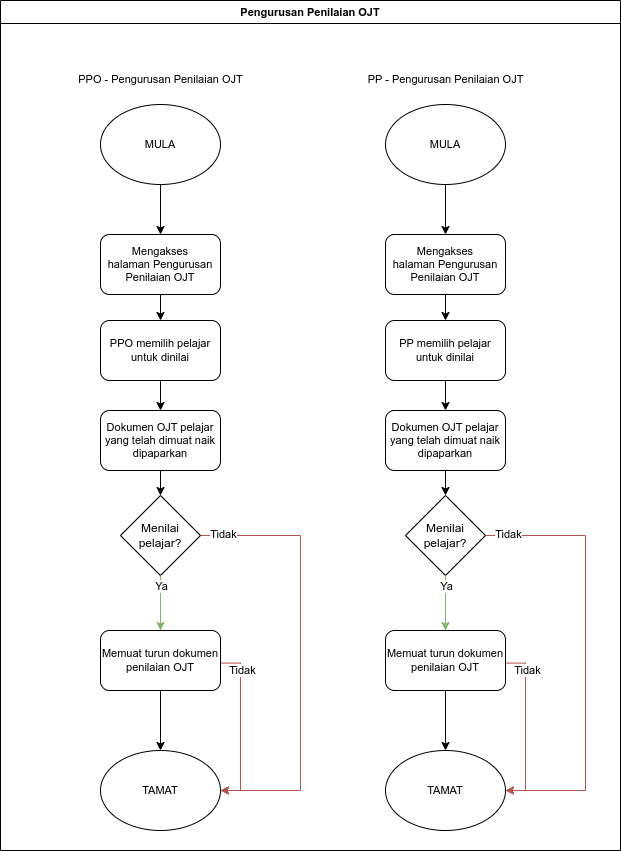

The diagram above was exported from draw.io. Its source (the exported page's mxGraphModel, read from the mxfile embedded in the PNG):
<mxGraphModel dx="4778" dy="1356" grid="1" gridSize="10" guides="1" tooltips="1" connect="1" arrows="1" fold="1" page="1" pageScale="1" pageWidth="850" pageHeight="1100" math="0" shadow="0">
  <root>
    <mxCell id="0" />
    <mxCell id="1" parent="0" />
    <mxCell id="2" value="Pengurusan Penilaian OJT" style="swimlane;whiteSpace=wrap;html=1;fontFamily=Helvetica;fontSize=11;fontColor=default;startSize=23;" vertex="1" parent="1">
      <mxGeometry x="5460" y="1790" width="620" height="850" as="geometry" />
    </mxCell>
    <mxCell id="3" value="" style="edgeStyle=orthogonalEdgeStyle;rounded=0;orthogonalLoop=1;jettySize=auto;html=1;entryX=0.5;entryY=0;entryDx=0;entryDy=0;" edge="1" parent="2" source="4" target="7">
      <mxGeometry relative="1" as="geometry">
        <mxPoint x="159.9999999999991" y="256" as="targetPoint" />
      </mxGeometry>
    </mxCell>
    <mxCell id="4" value="MULA" style="ellipse;whiteSpace=wrap;html=1;fontFamily=Helvetica;fontSize=11;fontColor=default;" vertex="1" parent="2">
      <mxGeometry x="100" y="104" width="120" height="80" as="geometry" />
    </mxCell>
    <mxCell id="5" value="PPO -&amp;nbsp;Pengurusan Penilaian OJT" style="text;html=1;align=center;verticalAlign=middle;resizable=0;points=[];autosize=1;strokeColor=none;fillColor=none;fontSize=11;fontFamily=Helvetica;fontColor=default;" vertex="1" parent="2">
      <mxGeometry x="65" y="64" width="190" height="30" as="geometry" />
    </mxCell>
    <mxCell id="6" style="edgeStyle=orthogonalEdgeStyle;rounded=0;orthogonalLoop=1;jettySize=auto;html=1;entryX=0.5;entryY=0;entryDx=0;entryDy=0;" edge="1" parent="2" source="7" target="10">
      <mxGeometry relative="1" as="geometry" />
    </mxCell>
    <mxCell id="7" value="Mengakses halaman&amp;nbsp;Pengurusan Penilaian OJT" style="rounded=1;whiteSpace=wrap;html=1;fontFamily=Helvetica;fontSize=11;fontColor=default;" vertex="1" parent="2">
      <mxGeometry x="100" y="234" width="120" height="60" as="geometry" />
    </mxCell>
    <mxCell id="8" value="TAMAT" style="ellipse;whiteSpace=wrap;html=1;fontFamily=Helvetica;fontSize=11;fontColor=default;" vertex="1" parent="2">
      <mxGeometry x="100" y="750" width="120" height="80" as="geometry" />
    </mxCell>
    <mxCell id="9" value="" style="edgeStyle=orthogonalEdgeStyle;rounded=0;orthogonalLoop=1;jettySize=auto;html=1;" edge="1" parent="2" source="10" target="12">
      <mxGeometry relative="1" as="geometry" />
    </mxCell>
    <mxCell id="10" value="PPO memilih pelajar untuk dinilai" style="rounded=1;whiteSpace=wrap;html=1;fontFamily=Helvetica;fontSize=11;fontColor=default;" vertex="1" parent="2">
      <mxGeometry x="100" y="320" width="120" height="60" as="geometry" />
    </mxCell>
    <mxCell id="11" value="" style="edgeStyle=orthogonalEdgeStyle;rounded=0;orthogonalLoop=1;jettySize=auto;html=1;" edge="1" parent="2" source="21" target="8">
      <mxGeometry relative="1" as="geometry" />
    </mxCell>
    <mxCell id="12" value="Dokumen OJT pelajar yang telah dimuat naik dipaparkan" style="rounded=1;whiteSpace=wrap;html=1;fontFamily=Helvetica;fontSize=11;fontColor=default;" vertex="1" parent="2">
      <mxGeometry x="100" y="410" width="120" height="60" as="geometry" />
    </mxCell>
    <mxCell id="13" value="" style="edgeStyle=orthogonalEdgeStyle;rounded=0;orthogonalLoop=1;jettySize=auto;html=1;" edge="1" parent="2" source="12" target="18">
      <mxGeometry relative="1" as="geometry">
        <mxPoint x="5620" y="2260" as="sourcePoint" />
        <mxPoint x="5620" y="2445" as="targetPoint" />
      </mxGeometry>
    </mxCell>
    <mxCell id="14" style="edgeStyle=orthogonalEdgeStyle;rounded=0;orthogonalLoop=1;jettySize=auto;html=1;entryX=1;entryY=0.5;entryDx=0;entryDy=0;fillColor=#f8cecc;strokeColor=#b85450;" edge="1" parent="2" source="18" target="8">
      <mxGeometry relative="1" as="geometry" />
    </mxCell>
    <mxCell id="15" value="Tidak" style="edgeLabel;html=1;align=center;verticalAlign=middle;resizable=0;points=[];" vertex="1" connectable="0" parent="14">
      <mxGeometry x="0.1044" y="1" relative="1" as="geometry">
        <mxPoint as="offset" />
      </mxGeometry>
    </mxCell>
    <mxCell id="16" style="edgeStyle=orthogonalEdgeStyle;rounded=0;orthogonalLoop=1;jettySize=auto;html=1;entryX=1;entryY=0.5;entryDx=0;entryDy=0;fillColor=#f8cecc;strokeColor=#b85450;" edge="1" parent="2" source="18" target="8">
      <mxGeometry relative="1" as="geometry">
        <Array as="points">
          <mxPoint x="300" y="535" />
          <mxPoint x="300" y="790" />
        </Array>
      </mxGeometry>
    </mxCell>
    <mxCell id="17" value="Tidak" style="edgeLabel;html=1;align=center;verticalAlign=middle;resizable=0;points=[];" vertex="1" connectable="0" parent="16">
      <mxGeometry x="-0.8952" y="2" relative="1" as="geometry">
        <mxPoint as="offset" />
      </mxGeometry>
    </mxCell>
    <mxCell id="18" value="Menilai pelajar?" style="rhombus;whiteSpace=wrap;html=1;" vertex="1" parent="2">
      <mxGeometry x="120" y="495" width="80" height="80" as="geometry" />
    </mxCell>
    <mxCell id="19" value="" style="edgeStyle=orthogonalEdgeStyle;rounded=0;orthogonalLoop=1;jettySize=auto;html=1;fillColor=#d5e8d4;strokeColor=#82b366;" edge="1" parent="2" source="18" target="21">
      <mxGeometry relative="1" as="geometry">
        <mxPoint x="5620" y="2365" as="sourcePoint" />
        <mxPoint x="5620" y="2540" as="targetPoint" />
      </mxGeometry>
    </mxCell>
    <mxCell id="20" value="Ya" style="edgeLabel;html=1;align=center;verticalAlign=middle;resizable=0;points=[];" vertex="1" connectable="0" parent="19">
      <mxGeometry x="-0.6602" relative="1" as="geometry">
        <mxPoint as="offset" />
      </mxGeometry>
    </mxCell>
    <mxCell id="21" value="Memuat turun dokumen penilaian OJT" style="rounded=1;whiteSpace=wrap;html=1;fontFamily=Helvetica;fontSize=11;fontColor=default;" vertex="1" parent="2">
      <mxGeometry x="100" y="630" width="120" height="60" as="geometry" />
    </mxCell>
    <mxCell id="22" value="" style="edgeStyle=orthogonalEdgeStyle;rounded=0;orthogonalLoop=1;jettySize=auto;html=1;entryX=0.5;entryY=0;entryDx=0;entryDy=0;" edge="1" parent="2" source="23" target="26">
      <mxGeometry relative="1" as="geometry">
        <mxPoint x="444.9999999999991" y="256" as="targetPoint" />
      </mxGeometry>
    </mxCell>
    <mxCell id="23" value="MULA" style="ellipse;whiteSpace=wrap;html=1;fontFamily=Helvetica;fontSize=11;fontColor=default;" vertex="1" parent="2">
      <mxGeometry x="385" y="104" width="120" height="80" as="geometry" />
    </mxCell>
    <mxCell id="24" value="PP -&amp;nbsp;Pengurusan Penilaian OJT" style="text;html=1;align=center;verticalAlign=middle;resizable=0;points=[];autosize=1;strokeColor=none;fillColor=none;fontSize=11;fontFamily=Helvetica;fontColor=default;" vertex="1" parent="2">
      <mxGeometry x="355" y="64" width="180" height="30" as="geometry" />
    </mxCell>
    <mxCell id="25" style="edgeStyle=orthogonalEdgeStyle;rounded=0;orthogonalLoop=1;jettySize=auto;html=1;entryX=0.5;entryY=0;entryDx=0;entryDy=0;" edge="1" parent="2" source="26" target="29">
      <mxGeometry relative="1" as="geometry" />
    </mxCell>
    <mxCell id="26" value="Mengakses halaman&amp;nbsp;Pengurusan Penilaian OJT" style="rounded=1;whiteSpace=wrap;html=1;fontFamily=Helvetica;fontSize=11;fontColor=default;" vertex="1" parent="2">
      <mxGeometry x="385" y="234" width="120" height="60" as="geometry" />
    </mxCell>
    <mxCell id="27" value="TAMAT" style="ellipse;whiteSpace=wrap;html=1;fontFamily=Helvetica;fontSize=11;fontColor=default;" vertex="1" parent="2">
      <mxGeometry x="385" y="750" width="120" height="80" as="geometry" />
    </mxCell>
    <mxCell id="28" value="" style="edgeStyle=orthogonalEdgeStyle;rounded=0;orthogonalLoop=1;jettySize=auto;html=1;" edge="1" parent="2" source="29" target="31">
      <mxGeometry relative="1" as="geometry" />
    </mxCell>
    <mxCell id="29" value="PP memilih pelajar untuk dinilai" style="rounded=1;whiteSpace=wrap;html=1;fontFamily=Helvetica;fontSize=11;fontColor=default;" vertex="1" parent="2">
      <mxGeometry x="385" y="320" width="120" height="60" as="geometry" />
    </mxCell>
    <mxCell id="30" value="" style="edgeStyle=orthogonalEdgeStyle;rounded=0;orthogonalLoop=1;jettySize=auto;html=1;" edge="1" parent="2" source="40" target="27">
      <mxGeometry relative="1" as="geometry" />
    </mxCell>
    <mxCell id="31" value="Dokumen OJT pelajar yang telah dimuat naik dipaparkan" style="rounded=1;whiteSpace=wrap;html=1;fontFamily=Helvetica;fontSize=11;fontColor=default;" vertex="1" parent="2">
      <mxGeometry x="385" y="410" width="120" height="60" as="geometry" />
    </mxCell>
    <mxCell id="32" value="" style="edgeStyle=orthogonalEdgeStyle;rounded=0;orthogonalLoop=1;jettySize=auto;html=1;" edge="1" parent="2" source="31" target="37">
      <mxGeometry relative="1" as="geometry">
        <mxPoint x="5905" y="2260" as="sourcePoint" />
        <mxPoint x="5905" y="2445" as="targetPoint" />
      </mxGeometry>
    </mxCell>
    <mxCell id="33" style="edgeStyle=orthogonalEdgeStyle;rounded=0;orthogonalLoop=1;jettySize=auto;html=1;entryX=1;entryY=0.5;entryDx=0;entryDy=0;fillColor=#f8cecc;strokeColor=#b85450;" edge="1" parent="2" source="37" target="27">
      <mxGeometry relative="1" as="geometry" />
    </mxCell>
    <mxCell id="34" value="Tidak" style="edgeLabel;html=1;align=center;verticalAlign=middle;resizable=0;points=[];" vertex="1" connectable="0" parent="33">
      <mxGeometry x="0.1044" y="1" relative="1" as="geometry">
        <mxPoint as="offset" />
      </mxGeometry>
    </mxCell>
    <mxCell id="35" style="edgeStyle=orthogonalEdgeStyle;rounded=0;orthogonalLoop=1;jettySize=auto;html=1;entryX=1;entryY=0.5;entryDx=0;entryDy=0;fillColor=#f8cecc;strokeColor=#b85450;" edge="1" parent="2" source="37" target="27">
      <mxGeometry relative="1" as="geometry">
        <Array as="points">
          <mxPoint x="585" y="535" />
          <mxPoint x="585" y="790" />
        </Array>
      </mxGeometry>
    </mxCell>
    <mxCell id="36" value="Tidak" style="edgeLabel;html=1;align=center;verticalAlign=middle;resizable=0;points=[];" vertex="1" connectable="0" parent="35">
      <mxGeometry x="-0.8952" y="2" relative="1" as="geometry">
        <mxPoint as="offset" />
      </mxGeometry>
    </mxCell>
    <mxCell id="37" value="Menilai pelajar?" style="rhombus;whiteSpace=wrap;html=1;" vertex="1" parent="2">
      <mxGeometry x="405" y="495" width="80" height="80" as="geometry" />
    </mxCell>
    <mxCell id="38" value="" style="edgeStyle=orthogonalEdgeStyle;rounded=0;orthogonalLoop=1;jettySize=auto;html=1;fillColor=#d5e8d4;strokeColor=#82b366;" edge="1" parent="2" source="37" target="40">
      <mxGeometry relative="1" as="geometry">
        <mxPoint x="5905" y="2365" as="sourcePoint" />
        <mxPoint x="5905" y="2540" as="targetPoint" />
      </mxGeometry>
    </mxCell>
    <mxCell id="39" value="Ya" style="edgeLabel;html=1;align=center;verticalAlign=middle;resizable=0;points=[];" vertex="1" connectable="0" parent="38">
      <mxGeometry x="-0.6602" relative="1" as="geometry">
        <mxPoint as="offset" />
      </mxGeometry>
    </mxCell>
    <mxCell id="40" value="Memuat turun dokumen penilaian OJT" style="rounded=1;whiteSpace=wrap;html=1;fontFamily=Helvetica;fontSize=11;fontColor=default;" vertex="1" parent="2">
      <mxGeometry x="385" y="630" width="120" height="60" as="geometry" />
    </mxCell>
  </root>
</mxGraphModel>